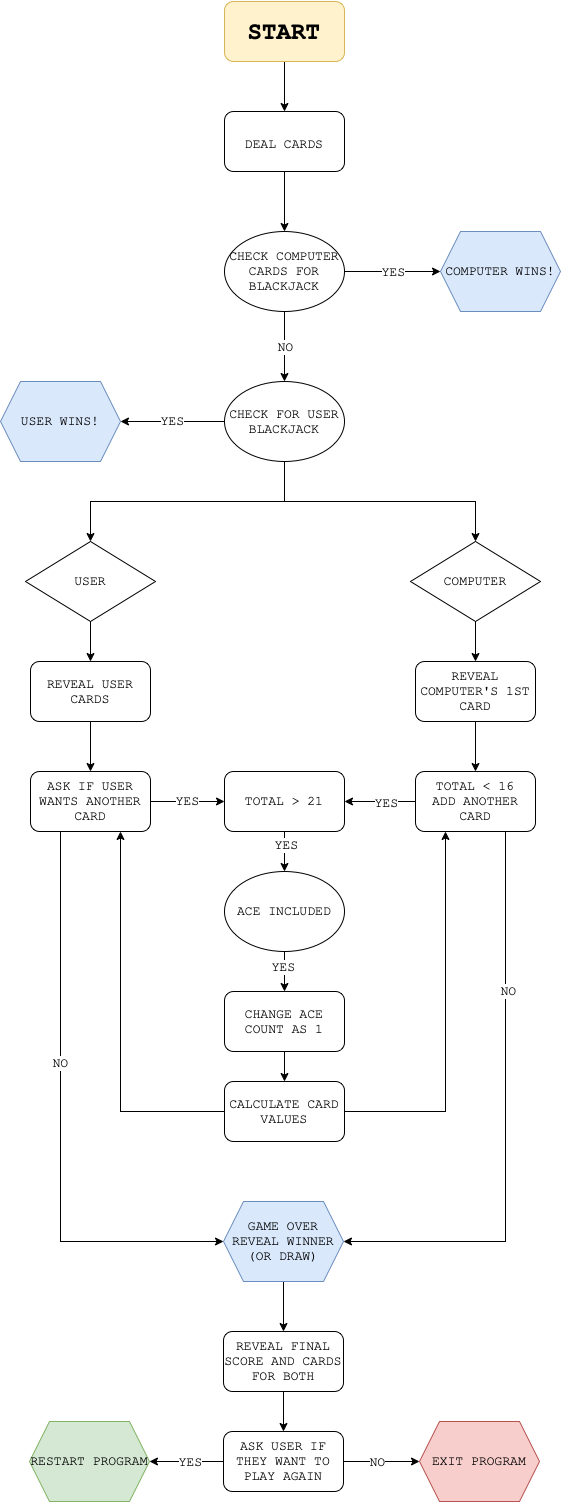

The diagram above was exported from draw.io. Its source (the exported page's mxGraphModel, read from the mxfile embedded in the PNG):
<mxGraphModel dx="729" dy="520" grid="1" gridSize="10" guides="1" tooltips="1" connect="1" arrows="1" fold="1" page="1" pageScale="1" pageWidth="827" pageHeight="1169" math="0" shadow="0">
  <root>
    <mxCell id="0" />
    <mxCell id="1" parent="0" />
    <mxCell id="-2dv6BBhnKiCo5QGitVw-3" style="edgeStyle=orthogonalEdgeStyle;rounded=0;orthogonalLoop=1;jettySize=auto;html=1;exitX=0.5;exitY=1;exitDx=0;exitDy=0;entryX=0.5;entryY=0;entryDx=0;entryDy=0;fontFamily=Courier New;fontSize=13;" edge="1" parent="1" source="-2dv6BBhnKiCo5QGitVw-1" target="-2dv6BBhnKiCo5QGitVw-2">
      <mxGeometry relative="1" as="geometry" />
    </mxCell>
    <mxCell id="-2dv6BBhnKiCo5QGitVw-1" value="&lt;h1&gt;&lt;font face=&quot;Courier New&quot; size=&quot;1&quot;&gt;&lt;b style=&quot;font-size: 24px&quot;&gt;START&lt;/b&gt;&lt;/font&gt;&lt;/h1&gt;" style="rounded=1;whiteSpace=wrap;html=1;fillColor=#fff2cc;strokeColor=#d6b656;" vertex="1" parent="1">
      <mxGeometry x="354" y="10" width="120" height="60" as="geometry" />
    </mxCell>
    <mxCell id="-2dv6BBhnKiCo5QGitVw-24" style="edgeStyle=orthogonalEdgeStyle;rounded=0;orthogonalLoop=1;jettySize=auto;html=1;exitX=0.5;exitY=1;exitDx=0;exitDy=0;fontFamily=Courier New;fontSize=13;" edge="1" parent="1" source="-2dv6BBhnKiCo5QGitVw-2" target="-2dv6BBhnKiCo5QGitVw-6">
      <mxGeometry relative="1" as="geometry" />
    </mxCell>
    <mxCell id="-2dv6BBhnKiCo5QGitVw-2" value="&lt;font style=&quot;font-size: 13px&quot;&gt;DEAL CARDS&lt;/font&gt;" style="rounded=1;whiteSpace=wrap;html=1;fontFamily=Courier New;fontSize=24;" vertex="1" parent="1">
      <mxGeometry x="354" y="120" width="120" height="60" as="geometry" />
    </mxCell>
    <mxCell id="-2dv6BBhnKiCo5QGitVw-122" style="edgeStyle=orthogonalEdgeStyle;rounded=0;orthogonalLoop=1;jettySize=auto;html=1;exitX=0.5;exitY=1;exitDx=0;exitDy=0;entryX=0.5;entryY=0;entryDx=0;entryDy=0;fontFamily=Courier New;fontSize=13;strokeColor=#000000;strokeWidth=1;" edge="1" parent="1" source="-2dv6BBhnKiCo5QGitVw-4" target="-2dv6BBhnKiCo5QGitVw-88">
      <mxGeometry relative="1" as="geometry" />
    </mxCell>
    <mxCell id="-2dv6BBhnKiCo5QGitVw-4" value="REVEAL COMPUTER'S 1ST CARD" style="rounded=1;whiteSpace=wrap;html=1;fontFamily=Courier New;fontSize=13;" vertex="1" parent="1">
      <mxGeometry x="545" y="670" width="120" height="60" as="geometry" />
    </mxCell>
    <mxCell id="-2dv6BBhnKiCo5QGitVw-123" style="edgeStyle=orthogonalEdgeStyle;rounded=0;orthogonalLoop=1;jettySize=auto;html=1;exitX=0.5;exitY=1;exitDx=0;exitDy=0;entryX=0.5;entryY=0;entryDx=0;entryDy=0;fontFamily=Courier New;fontSize=13;strokeColor=#000000;strokeWidth=1;" edge="1" parent="1" source="-2dv6BBhnKiCo5QGitVw-5" target="-2dv6BBhnKiCo5QGitVw-56">
      <mxGeometry relative="1" as="geometry" />
    </mxCell>
    <mxCell id="-2dv6BBhnKiCo5QGitVw-5" value="REVEAL USER CARDS" style="rounded=1;whiteSpace=wrap;html=1;fontFamily=Courier New;fontSize=13;" vertex="1" parent="1">
      <mxGeometry x="160" y="670" width="120" height="60" as="geometry" />
    </mxCell>
    <mxCell id="-2dv6BBhnKiCo5QGitVw-6" value="CHECK COMPUTER CARDS FOR BLACKJACK" style="ellipse;whiteSpace=wrap;html=1;fontFamily=Courier New;fontSize=13;" vertex="1" parent="1">
      <mxGeometry x="354" y="240" width="120" height="80" as="geometry" />
    </mxCell>
    <mxCell id="-2dv6BBhnKiCo5QGitVw-10" value="COMPUTER WINS!" style="shape=hexagon;perimeter=hexagonPerimeter2;whiteSpace=wrap;html=1;fixedSize=1;fontFamily=Courier New;fontSize=13;fillColor=#dae8fc;strokeColor=#6c8ebf;" vertex="1" parent="1">
      <mxGeometry x="570" y="240" width="120" height="80" as="geometry" />
    </mxCell>
    <mxCell id="-2dv6BBhnKiCo5QGitVw-11" value="" style="endArrow=classic;html=1;rounded=0;fontFamily=Courier New;fontSize=13;exitX=1;exitY=0.5;exitDx=0;exitDy=0;entryX=0;entryY=0.5;entryDx=0;entryDy=0;" edge="1" parent="1" source="-2dv6BBhnKiCo5QGitVw-6" target="-2dv6BBhnKiCo5QGitVw-10">
      <mxGeometry relative="1" as="geometry">
        <mxPoint x="590" y="440" as="sourcePoint" />
        <mxPoint x="690" y="440" as="targetPoint" />
      </mxGeometry>
    </mxCell>
    <mxCell id="-2dv6BBhnKiCo5QGitVw-12" value="YES" style="edgeLabel;resizable=0;html=1;align=center;verticalAlign=middle;fontFamily=Courier New;fontSize=13;" connectable="0" vertex="1" parent="-2dv6BBhnKiCo5QGitVw-11">
      <mxGeometry relative="1" as="geometry" />
    </mxCell>
    <mxCell id="-2dv6BBhnKiCo5QGitVw-25" value="YES" style="edgeStyle=orthogonalEdgeStyle;rounded=0;orthogonalLoop=1;jettySize=auto;html=1;exitX=0;exitY=0.5;exitDx=0;exitDy=0;entryX=1;entryY=0.5;entryDx=0;entryDy=0;fontFamily=Courier New;fontSize=13;" edge="1" parent="1" source="-2dv6BBhnKiCo5QGitVw-13" target="-2dv6BBhnKiCo5QGitVw-18">
      <mxGeometry relative="1" as="geometry" />
    </mxCell>
    <mxCell id="-2dv6BBhnKiCo5QGitVw-115" style="edgeStyle=orthogonalEdgeStyle;rounded=0;orthogonalLoop=1;jettySize=auto;html=1;exitX=0.5;exitY=1;exitDx=0;exitDy=0;entryX=0.5;entryY=0;entryDx=0;entryDy=0;fontFamily=Courier New;fontSize=13;strokeColor=#000000;strokeWidth=1;" edge="1" parent="1" source="-2dv6BBhnKiCo5QGitVw-13" target="-2dv6BBhnKiCo5QGitVw-58">
      <mxGeometry relative="1" as="geometry" />
    </mxCell>
    <mxCell id="-2dv6BBhnKiCo5QGitVw-116" style="edgeStyle=orthogonalEdgeStyle;rounded=0;orthogonalLoop=1;jettySize=auto;html=1;exitX=0.5;exitY=1;exitDx=0;exitDy=0;entryX=0.5;entryY=0;entryDx=0;entryDy=0;fontFamily=Courier New;fontSize=13;strokeColor=#000000;strokeWidth=1;" edge="1" parent="1" source="-2dv6BBhnKiCo5QGitVw-13" target="-2dv6BBhnKiCo5QGitVw-59">
      <mxGeometry relative="1" as="geometry" />
    </mxCell>
    <mxCell id="-2dv6BBhnKiCo5QGitVw-13" value="CHECK FOR USER BLACKJACK" style="ellipse;whiteSpace=wrap;html=1;fontFamily=Courier New;fontSize=13;" vertex="1" parent="1">
      <mxGeometry x="354" y="390" width="120" height="80" as="geometry" />
    </mxCell>
    <mxCell id="-2dv6BBhnKiCo5QGitVw-14" value="" style="endArrow=classic;html=1;rounded=0;fontFamily=Courier New;fontSize=13;exitX=0.5;exitY=1;exitDx=0;exitDy=0;entryX=0.5;entryY=0;entryDx=0;entryDy=0;" edge="1" parent="1" source="-2dv6BBhnKiCo5QGitVw-6" target="-2dv6BBhnKiCo5QGitVw-13">
      <mxGeometry relative="1" as="geometry">
        <mxPoint x="460" y="300" as="sourcePoint" />
        <mxPoint x="560" y="300" as="targetPoint" />
      </mxGeometry>
    </mxCell>
    <mxCell id="-2dv6BBhnKiCo5QGitVw-15" value="NO" style="edgeLabel;resizable=0;html=1;align=center;verticalAlign=middle;fontFamily=Courier New;fontSize=13;" connectable="0" vertex="1" parent="-2dv6BBhnKiCo5QGitVw-14">
      <mxGeometry relative="1" as="geometry" />
    </mxCell>
    <mxCell id="-2dv6BBhnKiCo5QGitVw-18" value="USER WINS!" style="shape=hexagon;perimeter=hexagonPerimeter2;whiteSpace=wrap;html=1;fixedSize=1;fontFamily=Courier New;fontSize=13;fillColor=#dae8fc;strokeColor=#6c8ebf;" vertex="1" parent="1">
      <mxGeometry x="130" y="390" width="120" height="80" as="geometry" />
    </mxCell>
    <mxCell id="-2dv6BBhnKiCo5QGitVw-129" style="edgeStyle=orthogonalEdgeStyle;rounded=0;orthogonalLoop=1;jettySize=auto;html=1;exitX=0;exitY=0.5;exitDx=0;exitDy=0;fontFamily=Courier New;fontSize=13;strokeColor=#000000;strokeWidth=1;entryX=0.75;entryY=1;entryDx=0;entryDy=0;" edge="1" parent="1" source="-2dv6BBhnKiCo5QGitVw-20" target="-2dv6BBhnKiCo5QGitVw-56">
      <mxGeometry relative="1" as="geometry">
        <mxPoint x="120" y="830" as="targetPoint" />
      </mxGeometry>
    </mxCell>
    <mxCell id="-2dv6BBhnKiCo5QGitVw-130" style="edgeStyle=orthogonalEdgeStyle;rounded=0;orthogonalLoop=1;jettySize=auto;html=1;exitX=1;exitY=0.5;exitDx=0;exitDy=0;entryX=0.25;entryY=1;entryDx=0;entryDy=0;fontFamily=Courier New;fontSize=13;strokeColor=#000000;strokeWidth=1;" edge="1" parent="1" source="-2dv6BBhnKiCo5QGitVw-20" target="-2dv6BBhnKiCo5QGitVw-88">
      <mxGeometry relative="1" as="geometry" />
    </mxCell>
    <mxCell id="-2dv6BBhnKiCo5QGitVw-20" value="CALCULATE CARD VALUES" style="rounded=1;whiteSpace=wrap;html=1;fontFamily=Courier New;fontSize=13;" vertex="1" parent="1">
      <mxGeometry x="354" y="1090" width="120" height="60" as="geometry" />
    </mxCell>
    <mxCell id="-2dv6BBhnKiCo5QGitVw-121" style="edgeStyle=orthogonalEdgeStyle;rounded=0;orthogonalLoop=1;jettySize=auto;html=1;exitX=0.5;exitY=1;exitDx=0;exitDy=0;entryX=0.5;entryY=0;entryDx=0;entryDy=0;fontFamily=Courier New;fontSize=13;strokeColor=#000000;strokeWidth=1;" edge="1" parent="1" source="-2dv6BBhnKiCo5QGitVw-27" target="-2dv6BBhnKiCo5QGitVw-31">
      <mxGeometry relative="1" as="geometry" />
    </mxCell>
    <mxCell id="-2dv6BBhnKiCo5QGitVw-134" value="YES" style="edgeLabel;html=1;align=center;verticalAlign=middle;resizable=0;points=[];fontSize=13;fontFamily=Courier New;" vertex="1" connectable="0" parent="-2dv6BBhnKiCo5QGitVw-121">
      <mxGeometry x="-0.24" y="-2" relative="1" as="geometry">
        <mxPoint as="offset" />
      </mxGeometry>
    </mxCell>
    <mxCell id="-2dv6BBhnKiCo5QGitVw-27" value="ACE INCLUDED" style="ellipse;whiteSpace=wrap;html=1;fontFamily=Courier New;fontSize=13;" vertex="1" parent="1">
      <mxGeometry x="354" y="880" width="120" height="80" as="geometry" />
    </mxCell>
    <mxCell id="-2dv6BBhnKiCo5QGitVw-42" style="edgeStyle=orthogonalEdgeStyle;rounded=0;orthogonalLoop=1;jettySize=auto;html=1;exitX=0.5;exitY=1;exitDx=0;exitDy=0;entryX=0.5;entryY=0;entryDx=0;entryDy=0;fontFamily=Courier New;fontSize=13;" edge="1" parent="1" source="-2dv6BBhnKiCo5QGitVw-31" target="-2dv6BBhnKiCo5QGitVw-20">
      <mxGeometry relative="1" as="geometry" />
    </mxCell>
    <mxCell id="-2dv6BBhnKiCo5QGitVw-31" value="CHANGE ACE COUNT AS 1" style="rounded=1;whiteSpace=wrap;html=1;fontFamily=Courier New;fontSize=13;" vertex="1" parent="1">
      <mxGeometry x="354" y="1000" width="120" height="60" as="geometry" />
    </mxCell>
    <mxCell id="-2dv6BBhnKiCo5QGitVw-117" value="YES" style="edgeStyle=orthogonalEdgeStyle;rounded=0;orthogonalLoop=1;jettySize=auto;html=1;exitX=1;exitY=0.5;exitDx=0;exitDy=0;entryX=0;entryY=0.5;entryDx=0;entryDy=0;fontFamily=Courier New;fontSize=13;strokeColor=#000000;strokeWidth=1;" edge="1" parent="1" source="-2dv6BBhnKiCo5QGitVw-56" target="-2dv6BBhnKiCo5QGitVw-21">
      <mxGeometry relative="1" as="geometry" />
    </mxCell>
    <mxCell id="-2dv6BBhnKiCo5QGitVw-135" style="edgeStyle=orthogonalEdgeStyle;rounded=0;orthogonalLoop=1;jettySize=auto;html=1;exitX=0.25;exitY=1;exitDx=0;exitDy=0;fontFamily=Courier New;fontSize=13;strokeColor=#000000;strokeWidth=1;entryX=0;entryY=0.5;entryDx=0;entryDy=0;" edge="1" parent="1" source="-2dv6BBhnKiCo5QGitVw-56" target="-2dv6BBhnKiCo5QGitVw-107">
      <mxGeometry relative="1" as="geometry">
        <mxPoint x="190" y="1210" as="targetPoint" />
      </mxGeometry>
    </mxCell>
    <mxCell id="-2dv6BBhnKiCo5QGitVw-136" value="NO" style="edgeLabel;html=1;align=center;verticalAlign=middle;resizable=0;points=[];fontSize=13;fontFamily=Courier New;" vertex="1" connectable="0" parent="-2dv6BBhnKiCo5QGitVw-135">
      <mxGeometry x="-0.1946" y="-1" relative="1" as="geometry">
        <mxPoint as="offset" />
      </mxGeometry>
    </mxCell>
    <mxCell id="-2dv6BBhnKiCo5QGitVw-56" value="ASK IF USER WANTS ANOTHER CARD" style="rounded=1;whiteSpace=wrap;html=1;fontFamily=Courier New;fontSize=13;" vertex="1" parent="1">
      <mxGeometry x="160" y="780" width="120" height="60" as="geometry" />
    </mxCell>
    <mxCell id="-2dv6BBhnKiCo5QGitVw-75" style="edgeStyle=orthogonalEdgeStyle;rounded=0;orthogonalLoop=1;jettySize=auto;html=1;exitX=0.5;exitY=1;exitDx=0;exitDy=0;entryX=0.5;entryY=0;entryDx=0;entryDy=0;fontFamily=Courier New;fontSize=13;strokeColor=#000000;strokeWidth=1;" edge="1" parent="1" source="-2dv6BBhnKiCo5QGitVw-58" target="-2dv6BBhnKiCo5QGitVw-5">
      <mxGeometry relative="1" as="geometry" />
    </mxCell>
    <mxCell id="-2dv6BBhnKiCo5QGitVw-58" value="USER" style="rhombus;whiteSpace=wrap;html=1;fontFamily=Courier New;fontSize=13;" vertex="1" parent="1">
      <mxGeometry x="155" y="550" width="130" height="80" as="geometry" />
    </mxCell>
    <mxCell id="-2dv6BBhnKiCo5QGitVw-74" style="edgeStyle=orthogonalEdgeStyle;rounded=0;orthogonalLoop=1;jettySize=auto;html=1;exitX=0.5;exitY=1;exitDx=0;exitDy=0;entryX=0.5;entryY=0;entryDx=0;entryDy=0;fontFamily=Courier New;fontSize=13;strokeColor=#000000;strokeWidth=1;" edge="1" parent="1" source="-2dv6BBhnKiCo5QGitVw-59" target="-2dv6BBhnKiCo5QGitVw-4">
      <mxGeometry relative="1" as="geometry" />
    </mxCell>
    <mxCell id="-2dv6BBhnKiCo5QGitVw-59" value="COMPUTER" style="rhombus;whiteSpace=wrap;html=1;fontFamily=Courier New;fontSize=13;" vertex="1" parent="1">
      <mxGeometry x="540" y="550" width="130" height="80" as="geometry" />
    </mxCell>
    <mxCell id="-2dv6BBhnKiCo5QGitVw-132" value="" style="edgeStyle=orthogonalEdgeStyle;rounded=0;orthogonalLoop=1;jettySize=auto;html=1;fontFamily=Courier New;fontSize=13;strokeColor=#000000;strokeWidth=1;" edge="1" parent="1" source="-2dv6BBhnKiCo5QGitVw-21" target="-2dv6BBhnKiCo5QGitVw-27">
      <mxGeometry relative="1" as="geometry" />
    </mxCell>
    <mxCell id="-2dv6BBhnKiCo5QGitVw-133" value="YES" style="edgeLabel;html=1;align=center;verticalAlign=middle;resizable=0;points=[];fontSize=13;fontFamily=Courier New;" vertex="1" connectable="0" parent="-2dv6BBhnKiCo5QGitVw-132">
      <mxGeometry x="-0.35" y="1" relative="1" as="geometry">
        <mxPoint as="offset" />
      </mxGeometry>
    </mxCell>
    <mxCell id="-2dv6BBhnKiCo5QGitVw-21" value="TOTAL &amp;gt; 21" style="rounded=1;whiteSpace=wrap;html=1;fontFamily=Courier New;fontSize=13;" vertex="1" parent="1">
      <mxGeometry x="354" y="780" width="120" height="60" as="geometry" />
    </mxCell>
    <mxCell id="-2dv6BBhnKiCo5QGitVw-118" style="edgeStyle=orthogonalEdgeStyle;rounded=0;orthogonalLoop=1;jettySize=auto;html=1;exitX=0;exitY=0.5;exitDx=0;exitDy=0;entryX=1;entryY=0.5;entryDx=0;entryDy=0;fontFamily=Courier New;fontSize=13;strokeColor=#000000;strokeWidth=1;" edge="1" parent="1" source="-2dv6BBhnKiCo5QGitVw-88" target="-2dv6BBhnKiCo5QGitVw-21">
      <mxGeometry relative="1" as="geometry">
        <mxPoint x="605" y="890" as="targetPoint" />
      </mxGeometry>
    </mxCell>
    <mxCell id="-2dv6BBhnKiCo5QGitVw-128" value="YES" style="edgeLabel;html=1;align=center;verticalAlign=middle;resizable=0;points=[];fontSize=13;fontFamily=Courier New;" vertex="1" connectable="0" parent="-2dv6BBhnKiCo5QGitVw-118">
      <mxGeometry x="-0.16" y="1" relative="1" as="geometry">
        <mxPoint as="offset" />
      </mxGeometry>
    </mxCell>
    <mxCell id="-2dv6BBhnKiCo5QGitVw-137" style="edgeStyle=orthogonalEdgeStyle;rounded=0;orthogonalLoop=1;jettySize=auto;html=1;exitX=0.75;exitY=1;exitDx=0;exitDy=0;fontFamily=Courier New;fontSize=13;strokeColor=#000000;strokeWidth=1;entryX=1;entryY=0.5;entryDx=0;entryDy=0;" edge="1" parent="1" source="-2dv6BBhnKiCo5QGitVw-88" target="-2dv6BBhnKiCo5QGitVw-107">
      <mxGeometry relative="1" as="geometry">
        <mxPoint x="635" y="1210" as="targetPoint" />
      </mxGeometry>
    </mxCell>
    <mxCell id="-2dv6BBhnKiCo5QGitVw-138" value="NO" style="edgeLabel;html=1;align=center;verticalAlign=middle;resizable=0;points=[];fontSize=13;fontFamily=Courier New;" vertex="1" connectable="0" parent="-2dv6BBhnKiCo5QGitVw-137">
      <mxGeometry x="-0.4432" y="2" relative="1" as="geometry">
        <mxPoint as="offset" />
      </mxGeometry>
    </mxCell>
    <mxCell id="-2dv6BBhnKiCo5QGitVw-88" value="TOTAL &amp;lt; 16&lt;br&gt;ADD ANOTHER CARD" style="rounded=1;whiteSpace=wrap;html=1;fontFamily=Courier New;fontSize=13;" vertex="1" parent="1">
      <mxGeometry x="545" y="780" width="120" height="60" as="geometry" />
    </mxCell>
    <mxCell id="-2dv6BBhnKiCo5QGitVw-104" style="edgeStyle=orthogonalEdgeStyle;rounded=0;orthogonalLoop=1;jettySize=auto;html=1;exitX=0.5;exitY=1;exitDx=0;exitDy=0;entryX=0.5;entryY=0;entryDx=0;entryDy=0;fontFamily=Courier New;fontSize=13;strokeColor=#000000;strokeWidth=1;" edge="1" parent="1" source="-2dv6BBhnKiCo5QGitVw-107" target="-2dv6BBhnKiCo5QGitVw-103">
      <mxGeometry relative="1" as="geometry">
        <mxPoint x="413" y="1300" as="sourcePoint" />
      </mxGeometry>
    </mxCell>
    <mxCell id="-2dv6BBhnKiCo5QGitVw-106" style="edgeStyle=orthogonalEdgeStyle;rounded=0;orthogonalLoop=1;jettySize=auto;html=1;exitX=0.5;exitY=1;exitDx=0;exitDy=0;fontFamily=Courier New;fontSize=13;strokeColor=#000000;strokeWidth=1;" edge="1" parent="1" source="-2dv6BBhnKiCo5QGitVw-103" target="-2dv6BBhnKiCo5QGitVw-105">
      <mxGeometry relative="1" as="geometry" />
    </mxCell>
    <mxCell id="-2dv6BBhnKiCo5QGitVw-103" value="REVEAL FINAL SCORE AND CARDS FOR BOTH" style="rounded=1;whiteSpace=wrap;html=1;fontFamily=Courier New;fontSize=13;" vertex="1" parent="1">
      <mxGeometry x="353" y="1340" width="120" height="60" as="geometry" />
    </mxCell>
    <mxCell id="-2dv6BBhnKiCo5QGitVw-108" style="edgeStyle=orthogonalEdgeStyle;rounded=0;orthogonalLoop=1;jettySize=auto;html=1;exitX=1;exitY=0.5;exitDx=0;exitDy=0;fontFamily=Courier New;fontSize=13;strokeColor=#000000;strokeWidth=1;" edge="1" parent="1" source="-2dv6BBhnKiCo5QGitVw-105" target="-2dv6BBhnKiCo5QGitVw-109">
      <mxGeometry relative="1" as="geometry">
        <mxPoint x="539" y="1470" as="targetPoint" />
      </mxGeometry>
    </mxCell>
    <mxCell id="-2dv6BBhnKiCo5QGitVw-113" value="NO" style="edgeLabel;html=1;align=center;verticalAlign=middle;resizable=0;points=[];fontSize=13;fontFamily=Courier New;" vertex="1" connectable="0" parent="-2dv6BBhnKiCo5QGitVw-108">
      <mxGeometry x="-0.1316" relative="1" as="geometry">
        <mxPoint as="offset" />
      </mxGeometry>
    </mxCell>
    <mxCell id="-2dv6BBhnKiCo5QGitVw-110" style="edgeStyle=orthogonalEdgeStyle;rounded=0;orthogonalLoop=1;jettySize=auto;html=1;exitX=0;exitY=0.5;exitDx=0;exitDy=0;fontFamily=Courier New;fontSize=13;strokeColor=#000000;strokeWidth=1;" edge="1" parent="1" source="-2dv6BBhnKiCo5QGitVw-105" target="-2dv6BBhnKiCo5QGitVw-111">
      <mxGeometry relative="1" as="geometry">
        <mxPoint x="269" y="1470" as="targetPoint" />
      </mxGeometry>
    </mxCell>
    <mxCell id="-2dv6BBhnKiCo5QGitVw-112" value="YES" style="edgeLabel;html=1;align=center;verticalAlign=middle;resizable=0;points=[];fontSize=13;fontFamily=Courier New;" vertex="1" connectable="0" parent="-2dv6BBhnKiCo5QGitVw-110">
      <mxGeometry x="-0.2973" y="1" relative="1" as="geometry">
        <mxPoint x="-8" y="-1" as="offset" />
      </mxGeometry>
    </mxCell>
    <mxCell id="-2dv6BBhnKiCo5QGitVw-105" value="ASK USER IF THEY WANT TO PLAY AGAIN" style="rounded=1;whiteSpace=wrap;html=1;fontFamily=Courier New;fontSize=13;" vertex="1" parent="1">
      <mxGeometry x="353" y="1440" width="120" height="60" as="geometry" />
    </mxCell>
    <mxCell id="-2dv6BBhnKiCo5QGitVw-107" value="GAME OVER&lt;br&gt;REVEAL WINNER&lt;br&gt;(OR DRAW)" style="shape=hexagon;perimeter=hexagonPerimeter2;whiteSpace=wrap;html=1;fixedSize=1;fontFamily=Courier New;fontSize=13;fillColor=#dae8fc;strokeColor=#6c8ebf;" vertex="1" parent="1">
      <mxGeometry x="353" y="1210" width="120" height="80" as="geometry" />
    </mxCell>
    <mxCell id="-2dv6BBhnKiCo5QGitVw-109" value="EXIT PROGRAM" style="shape=hexagon;perimeter=hexagonPerimeter2;whiteSpace=wrap;html=1;fixedSize=1;fontFamily=Courier New;fontSize=13;fillColor=#f8cecc;strokeColor=#b85450;" vertex="1" parent="1">
      <mxGeometry x="549" y="1430" width="120" height="80" as="geometry" />
    </mxCell>
    <mxCell id="-2dv6BBhnKiCo5QGitVw-111" value="RESTART PROGRAM" style="shape=hexagon;perimeter=hexagonPerimeter2;whiteSpace=wrap;html=1;fixedSize=1;fontFamily=Courier New;fontSize=13;fillColor=#d5e8d4;strokeColor=#82b366;" vertex="1" parent="1">
      <mxGeometry x="159" y="1430" width="120" height="80" as="geometry" />
    </mxCell>
  </root>
</mxGraphModel>